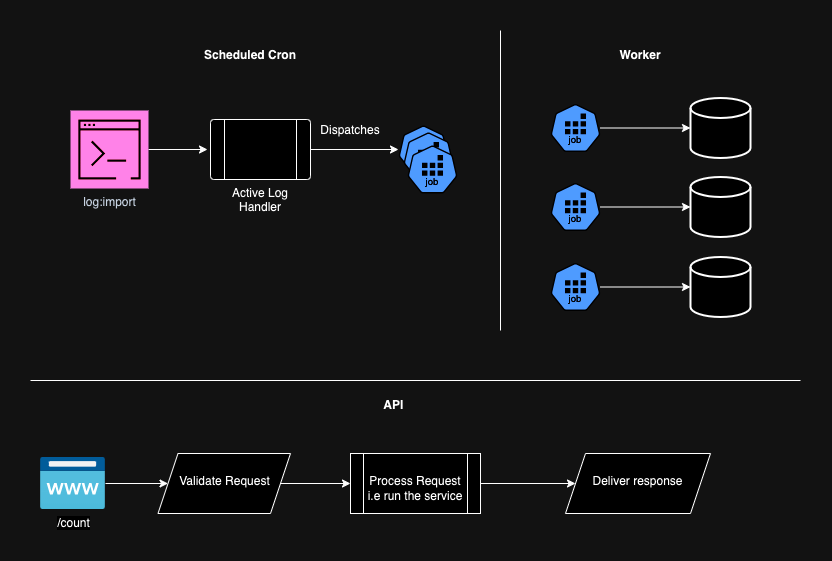

The diagram above was exported from draw.io. Its source (the exported page's mxGraphModel, read from the mxfile embedded in the PNG):
<mxGraphModel dx="1194" dy="652" grid="1" gridSize="10" guides="1" tooltips="1" connect="1" arrows="1" fold="1" page="1" pageScale="1" pageWidth="850" pageHeight="1100" math="0" shadow="0">
  <root>
    <mxCell id="0" />
    <mxCell id="1" parent="0" />
    <mxCell id="_VdP5LKKgWUMBfN2O_7H-4" value="" style="edgeStyle=orthogonalEdgeStyle;rounded=0;orthogonalLoop=1;jettySize=auto;html=1;" edge="1" parent="1" source="_VdP5LKKgWUMBfN2O_7H-2">
      <mxGeometry relative="1" as="geometry">
        <mxPoint x="237" y="129" as="targetPoint" />
      </mxGeometry>
    </mxCell>
    <mxCell id="_VdP5LKKgWUMBfN2O_7H-2" value="log:import" style="sketch=0;points=[[0,0,0],[0.25,0,0],[0.5,0,0],[0.75,0,0],[1,0,0],[0,1,0],[0.25,1,0],[0.5,1,0],[0.75,1,0],[1,1,0],[0,0.25,0],[0,0.5,0],[0,0.75,0],[1,0.25,0],[1,0.5,0],[1,0.75,0]];points=[[0,0,0],[0.25,0,0],[0.5,0,0],[0.75,0,0],[1,0,0],[0,1,0],[0.25,1,0],[0.5,1,0],[0.75,1,0],[1,1,0],[0,0.25,0],[0,0.5,0],[0,0.75,0],[1,0.25,0],[1,0.5,0],[1,0.75,0]];outlineConnect=0;fontColor=#232F3E;fillColor=#E7157B;strokeColor=#ffffff;dashed=0;verticalLabelPosition=bottom;verticalAlign=top;align=center;html=1;fontSize=12;fontStyle=0;aspect=fixed;shape=mxgraph.aws4.resourceIcon;resIcon=mxgraph.aws4.command_line_interface;" vertex="1" parent="1">
      <mxGeometry x="100" y="90" width="78" height="78" as="geometry" />
    </mxCell>
    <mxCell id="_VdP5LKKgWUMBfN2O_7H-13" value="" style="edgeStyle=orthogonalEdgeStyle;rounded=0;orthogonalLoop=1;jettySize=auto;html=1;" edge="1" parent="1" source="_VdP5LKKgWUMBfN2O_7H-11" target="_VdP5LKKgWUMBfN2O_7H-12">
      <mxGeometry relative="1" as="geometry" />
    </mxCell>
    <mxCell id="_VdP5LKKgWUMBfN2O_7H-11" value="Active Log Handler" style="verticalLabelPosition=bottom;verticalAlign=top;html=1;shape=process;whiteSpace=wrap;rounded=1;size=0.14;arcSize=6;" vertex="1" parent="1">
      <mxGeometry x="240" y="99" width="100" height="60" as="geometry" />
    </mxCell>
    <mxCell id="_VdP5LKKgWUMBfN2O_7H-12" value="" style="aspect=fixed;sketch=0;html=1;dashed=0;whitespace=wrap;verticalLabelPosition=bottom;verticalAlign=top;fillColor=#2875E2;strokeColor=#ffffff;points=[[0.005,0.63,0],[0.1,0.2,0],[0.9,0.2,0],[0.5,0,0],[0.995,0.63,0],[0.72,0.99,0],[0.5,1,0],[0.28,0.99,0]];shape=mxgraph.kubernetes.icon2;kubernetesLabel=1;prIcon=job" vertex="1" parent="1">
      <mxGeometry x="428" y="105" width="50" height="48" as="geometry" />
    </mxCell>
    <mxCell id="_VdP5LKKgWUMBfN2O_7H-14" value="&lt;span style=&quot;color: rgba(0, 0, 0, 0); font-family: monospace; font-size: 0px; text-align: start;&quot;&gt;%3CmxGraphModel%3E%3Croot%3E%3CmxCell%20id%3D%220%22%2F%3E%3CmxCell%20id%3D%221%22%20parent%3D%220%22%2F%3E%3CmxCell%20id%3D%222%22%20value%3D%22%22%20style%3D%22aspect%3Dfixed%3Bsketch%3D0%3Bhtml%3D1%3Bdashed%3D0%3Bwhitespace%3Dwrap%3BverticalLabelPosition%3Dbottom%3BverticalAlign%3Dtop%3BfillColor%3D%232875E2%3BstrokeColor%3D%23ffffff%3Bpoints%3D%5B%5B0.005%2C0.63%2C0%5D%2C%5B0.1%2C0.2%2C0%5D%2C%5B0.9%2C0.2%2C0%5D%2C%5B0.5%2C0%2C0%5D%2C%5B0.995%2C0.63%2C0%5D%2C%5B0.72%2C0.99%2C0%5D%2C%5B0.5%2C1%2C0%5D%2C%5B0.28%2C0.99%2C0%5D%5D%3Bshape%3Dmxgraph.kubernetes.icon2%3BkubernetesLabel%3D1%3BprIcon%3Djob%22%20vertex%3D%221%22%20parent%3D%221%22%3E%3CmxGeometry%20x%3D%22390%22%20y%3D%22105%22%20width%3D%2250%22%20height%3D%2248%22%20as%3D%22geometry%22%2F%3E%3C%2FmxCell%3E%3C%2Froot%3E%3C%2FmxGraphModel%3E&lt;/span&gt;" style="aspect=fixed;sketch=0;html=1;dashed=0;whitespace=wrap;verticalLabelPosition=bottom;verticalAlign=top;fillColor=#2875E2;strokeColor=#ffffff;points=[[0.005,0.63,0],[0.1,0.2,0],[0.9,0.2,0],[0.5,0,0],[0.995,0.63,0],[0.72,0.99,0],[0.5,1,0],[0.28,0.99,0]];shape=mxgraph.kubernetes.icon2;kubernetesLabel=1;prIcon=job" vertex="1" parent="1">
      <mxGeometry x="433" y="112" width="50" height="48" as="geometry" />
    </mxCell>
    <mxCell id="_VdP5LKKgWUMBfN2O_7H-15" value="" style="aspect=fixed;sketch=0;html=1;dashed=0;whitespace=wrap;verticalLabelPosition=bottom;verticalAlign=top;fillColor=#2875E2;strokeColor=#ffffff;points=[[0.005,0.63,0],[0.1,0.2,0],[0.9,0.2,0],[0.5,0,0],[0.995,0.63,0],[0.72,0.99,0],[0.5,1,0],[0.28,0.99,0]];shape=mxgraph.kubernetes.icon2;kubernetesLabel=1;prIcon=job" vertex="1" parent="1">
      <mxGeometry x="437" y="125" width="50" height="48" as="geometry" />
    </mxCell>
    <mxCell id="_VdP5LKKgWUMBfN2O_7H-16" value="Dispatches" style="text;html=1;align=center;verticalAlign=middle;whiteSpace=wrap;rounded=0;" vertex="1" parent="1">
      <mxGeometry x="350" y="95" width="60" height="30" as="geometry" />
    </mxCell>
    <mxCell id="_VdP5LKKgWUMBfN2O_7H-19" value="" style="edgeStyle=orthogonalEdgeStyle;rounded=0;orthogonalLoop=1;jettySize=auto;html=1;" edge="1" parent="1" source="_VdP5LKKgWUMBfN2O_7H-17" target="_VdP5LKKgWUMBfN2O_7H-20">
      <mxGeometry relative="1" as="geometry">
        <mxPoint x="685" y="107.5" as="targetPoint" />
      </mxGeometry>
    </mxCell>
    <mxCell id="_VdP5LKKgWUMBfN2O_7H-17" value="" style="aspect=fixed;sketch=0;html=1;dashed=0;whitespace=wrap;verticalLabelPosition=bottom;verticalAlign=top;fillColor=#2875E2;strokeColor=#ffffff;points=[[0.005,0.63,0],[0.1,0.2,0],[0.9,0.2,0],[0.5,0,0],[0.995,0.63,0],[0.72,0.99,0],[0.5,1,0],[0.28,0.99,0]];shape=mxgraph.kubernetes.icon2;kubernetesLabel=1;prIcon=job" vertex="1" parent="1">
      <mxGeometry x="580" y="83.5" width="50" height="48" as="geometry" />
    </mxCell>
    <mxCell id="_VdP5LKKgWUMBfN2O_7H-20" value="" style="strokeWidth=2;html=1;shape=mxgraph.flowchart.database;whiteSpace=wrap;" vertex="1" parent="1">
      <mxGeometry x="720" y="77.5" width="60" height="60" as="geometry" />
    </mxCell>
    <mxCell id="_VdP5LKKgWUMBfN2O_7H-21" value="" style="edgeStyle=orthogonalEdgeStyle;rounded=0;orthogonalLoop=1;jettySize=auto;html=1;" edge="1" parent="1" source="_VdP5LKKgWUMBfN2O_7H-22" target="_VdP5LKKgWUMBfN2O_7H-23">
      <mxGeometry relative="1" as="geometry">
        <mxPoint x="685" y="266.5" as="targetPoint" />
      </mxGeometry>
    </mxCell>
    <mxCell id="_VdP5LKKgWUMBfN2O_7H-22" value="" style="aspect=fixed;sketch=0;html=1;dashed=0;whitespace=wrap;verticalLabelPosition=bottom;verticalAlign=top;fillColor=#2875E2;strokeColor=#ffffff;points=[[0.005,0.63,0],[0.1,0.2,0],[0.9,0.2,0],[0.5,0,0],[0.995,0.63,0],[0.72,0.99,0],[0.5,1,0],[0.28,0.99,0]];shape=mxgraph.kubernetes.icon2;kubernetesLabel=1;prIcon=job" vertex="1" parent="1">
      <mxGeometry x="580" y="242.5" width="50" height="48" as="geometry" />
    </mxCell>
    <mxCell id="_VdP5LKKgWUMBfN2O_7H-23" value="" style="strokeWidth=2;html=1;shape=mxgraph.flowchart.database;whiteSpace=wrap;" vertex="1" parent="1">
      <mxGeometry x="720" y="236.5" width="60" height="60" as="geometry" />
    </mxCell>
    <mxCell id="_VdP5LKKgWUMBfN2O_7H-24" value="" style="edgeStyle=orthogonalEdgeStyle;rounded=0;orthogonalLoop=1;jettySize=auto;html=1;" edge="1" parent="1" source="_VdP5LKKgWUMBfN2O_7H-25" target="_VdP5LKKgWUMBfN2O_7H-26">
      <mxGeometry relative="1" as="geometry">
        <mxPoint x="685" y="186.5" as="targetPoint" />
      </mxGeometry>
    </mxCell>
    <mxCell id="_VdP5LKKgWUMBfN2O_7H-25" value="" style="aspect=fixed;sketch=0;html=1;dashed=0;whitespace=wrap;verticalLabelPosition=bottom;verticalAlign=top;fillColor=#2875E2;strokeColor=#ffffff;points=[[0.005,0.63,0],[0.1,0.2,0],[0.9,0.2,0],[0.5,0,0],[0.995,0.63,0],[0.72,0.99,0],[0.5,1,0],[0.28,0.99,0]];shape=mxgraph.kubernetes.icon2;kubernetesLabel=1;prIcon=job" vertex="1" parent="1">
      <mxGeometry x="580" y="162.5" width="50" height="48" as="geometry" />
    </mxCell>
    <mxCell id="_VdP5LKKgWUMBfN2O_7H-26" value="" style="strokeWidth=2;html=1;shape=mxgraph.flowchart.database;whiteSpace=wrap;" vertex="1" parent="1">
      <mxGeometry x="720" y="156.5" width="60" height="60" as="geometry" />
    </mxCell>
    <mxCell id="_VdP5LKKgWUMBfN2O_7H-29" value="" style="endArrow=none;html=1;rounded=0;" edge="1" parent="1">
      <mxGeometry width="50" height="50" relative="1" as="geometry">
        <mxPoint x="530" y="310" as="sourcePoint" />
        <mxPoint x="530" y="10" as="targetPoint" />
      </mxGeometry>
    </mxCell>
    <mxCell id="_VdP5LKKgWUMBfN2O_7H-30" value="&lt;b&gt;Worker&lt;/b&gt;" style="text;html=1;align=center;verticalAlign=middle;whiteSpace=wrap;rounded=0;" vertex="1" parent="1">
      <mxGeometry x="640" y="20" width="60" height="30" as="geometry" />
    </mxCell>
    <mxCell id="_VdP5LKKgWUMBfN2O_7H-31" value="" style="endArrow=none;html=1;rounded=0;" edge="1" parent="1">
      <mxGeometry width="50" height="50" relative="1" as="geometry">
        <mxPoint x="60" y="360" as="sourcePoint" />
        <mxPoint x="830" y="360" as="targetPoint" />
      </mxGeometry>
    </mxCell>
    <mxCell id="_VdP5LKKgWUMBfN2O_7H-32" value="&lt;b&gt;Scheduled Cron&lt;/b&gt;" style="text;html=1;align=center;verticalAlign=middle;whiteSpace=wrap;rounded=0;" vertex="1" parent="1">
      <mxGeometry x="210" y="20" width="140" height="30" as="geometry" />
    </mxCell>
    <mxCell id="_VdP5LKKgWUMBfN2O_7H-50" value="" style="edgeStyle=orthogonalEdgeStyle;rounded=0;orthogonalLoop=1;jettySize=auto;html=1;" edge="1" parent="1" source="_VdP5LKKgWUMBfN2O_7H-48" target="_VdP5LKKgWUMBfN2O_7H-49">
      <mxGeometry relative="1" as="geometry" />
    </mxCell>
    <mxCell id="_VdP5LKKgWUMBfN2O_7H-48" value="/count" style="image;aspect=fixed;html=1;points=[];align=center;fontSize=12;image=img/lib/azure2/app_services/App_Service_Domains.svg;" vertex="1" parent="1">
      <mxGeometry x="70" y="437" width="65" height="52" as="geometry" />
    </mxCell>
    <mxCell id="_VdP5LKKgWUMBfN2O_7H-52" value="" style="edgeStyle=orthogonalEdgeStyle;rounded=0;orthogonalLoop=1;jettySize=auto;html=1;" edge="1" parent="1" source="_VdP5LKKgWUMBfN2O_7H-49" target="_VdP5LKKgWUMBfN2O_7H-51">
      <mxGeometry relative="1" as="geometry" />
    </mxCell>
    <mxCell id="_VdP5LKKgWUMBfN2O_7H-49" value="&lt;div&gt;&lt;br&gt;&lt;/div&gt;Validate Request" style="shape=parallelogram;perimeter=parallelogramPerimeter;whiteSpace=wrap;html=1;fixedSize=1;verticalAlign=top;labelBackgroundColor=default;" vertex="1" parent="1">
      <mxGeometry x="187.5" y="433" width="132.5" height="60" as="geometry" />
    </mxCell>
    <mxCell id="_VdP5LKKgWUMBfN2O_7H-54" value="" style="edgeStyle=orthogonalEdgeStyle;rounded=0;orthogonalLoop=1;jettySize=auto;html=1;" edge="1" parent="1" source="_VdP5LKKgWUMBfN2O_7H-51" target="_VdP5LKKgWUMBfN2O_7H-53">
      <mxGeometry relative="1" as="geometry" />
    </mxCell>
    <mxCell id="_VdP5LKKgWUMBfN2O_7H-51" value="&lt;div&gt;&lt;br&gt;&lt;/div&gt;Process Request&lt;br&gt;i.e run the service" style="shape=process;whiteSpace=wrap;html=1;backgroundOutline=1;verticalAlign=top;labelBackgroundColor=default;" vertex="1" parent="1">
      <mxGeometry x="380" y="433" width="130" height="60" as="geometry" />
    </mxCell>
    <mxCell id="_VdP5LKKgWUMBfN2O_7H-53" value="&lt;div&gt;&lt;br&gt;&lt;/div&gt;Deliver response" style="shape=parallelogram;perimeter=parallelogramPerimeter;whiteSpace=wrap;html=1;fixedSize=1;verticalAlign=top;labelBackgroundColor=default;" vertex="1" parent="1">
      <mxGeometry x="595" y="433" width="145" height="60" as="geometry" />
    </mxCell>
    <mxCell id="_VdP5LKKgWUMBfN2O_7H-56" value="&lt;b&gt;API&lt;/b&gt;&amp;nbsp;" style="text;html=1;align=center;verticalAlign=middle;whiteSpace=wrap;rounded=0;" vertex="1" parent="1">
      <mxGeometry x="395" y="370" width="60" height="30" as="geometry" />
    </mxCell>
  </root>
</mxGraphModel>